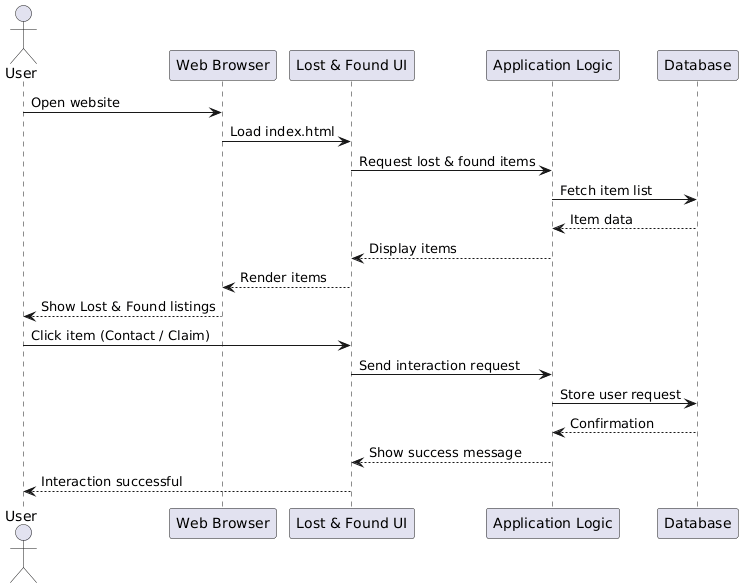

The diagram above was rendered by PlantUML. Its source (embedded in the PNG):
@startuml
actor User
participant "Web Browser" as Browser
participant "Lost & Found UI" as UI
participant "Application Logic" as App
participant "Database" as DB

User -> Browser : Open website
Browser -> UI : Load index.html
UI -> App : Request lost & found items
App -> DB : Fetch item list
DB --> App : Item data
App --> UI : Display items
UI --> Browser : Render items
Browser --> User : Show Lost & Found listings

User -> UI : Click item (Contact / Claim)
UI -> App : Send interaction request
App -> DB : Store user request
DB --> App : Confirmation
App --> UI : Show success message
UI --> User : Interaction successful
@enduml